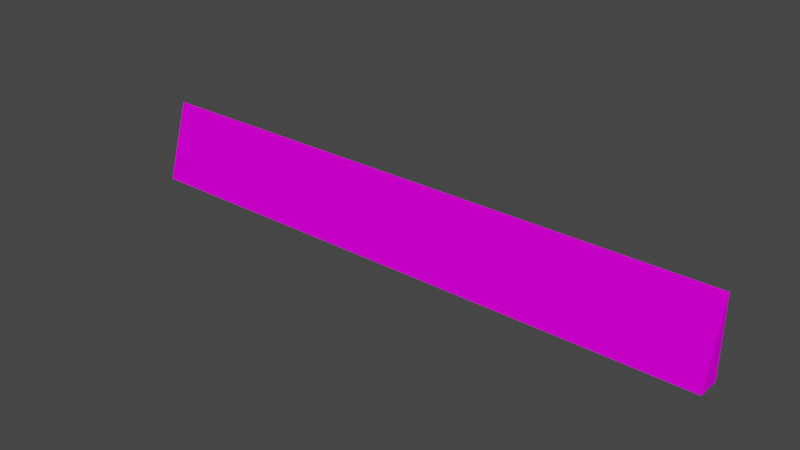 # Source: barrier_prosta.blend  (saved by Blender 3.3.6; exported with 4.5.12 LTS)
import bpy
from mathutils import Matrix  # noqa: F401  (used for matrix-valued properties, if any)

bpy.ops.wm.read_factory_settings(use_empty=True)
scene = bpy.context.scene
scene.name = 'Scene'

# ---- collections
col_collection = bpy.data.collections.new('Collection'); scene.collection.children.link(col_collection)

# ---- images (referenced by path relative to the original .blend; pixels are not part of the script)
import os
ASSET_DIR = os.environ.get("B2B_ASSET_DIR", "")  # directory of the original .blend (textures are referenced by path, not embedded)
HERE = os.path.dirname(os.path.abspath(__file__))  # packed textures are extracted next to this script under _unpacked/

def load_image(name, relpath, width, height, colorspace="sRGB"):
    """Load a texture the original file referenced (path relative to the .blend, or extracted next to this script)."""
    p = next((c for c in (os.path.join(HERE, relpath), os.path.join(ASSET_DIR, relpath)) if relpath and os.path.exists(c)), "")
    if p:
        img = bpy.data.images.load(p, check_existing=True)
        img.name = name
    else:  # same state as the original file: an image datablock whose file is absent (Cycles renders it pink)
        img = bpy.data.images.new(name, width, height)
        img.source = "FILE"
        img.filepath = "//" + (relpath or name)
    img.colorspace_settings.name = colorspace
    return img
img_trackset00_trk_64chevrons_png_001 = load_image('trackset00_trk_64chevrons.png.001', 'trackset00_trk_64chevrons.png', 1024, 1024, 'sRGB')
img_trackset00_trk_curb_png_001 = load_image('trackset00_trk_curb.png.001', 'trackset00_trk_curb.png', 1024, 1024, 'sRGB')
img_trackset00_trk_64chevback_png_001 = load_image('trackset00_trk_64chevback.png.001', 'trackset00_trk_64chevback.png', 1024, 1024, 'sRGB')

# ---- materials (node trees are filled in below, after node groups)
mat_trackset00_trk_64chevrons = bpy.data.materials.new('trackset00_trk_64chevrons')
mat_trackset00_trk_64chevrons.alpha_threshold = 0.0
mat_trackset00_trk_64chevrons.use_transparent_shadow = False
mat_trackset00_trk_64chevrons.diffuse_color = (1.0, 1.0, 1.0, 1.0)
mat_trackset00_trk_64chevrons.roughness = 0.5
mat_trackset00_trk_curb = bpy.data.materials.new('trackset00_trk_curb')
mat_trackset00_trk_curb.alpha_threshold = 0.0
mat_trackset00_trk_curb.use_transparent_shadow = False
mat_trackset00_trk_curb.diffuse_color = (1.0, 1.0, 1.0, 1.0)
mat_trackset00_trk_curb.roughness = 0.5
mat_trackset00_trk_64chevback = bpy.data.materials.new('trackset00_trk_64chevback')
mat_trackset00_trk_64chevback.alpha_threshold = 0.0
mat_trackset00_trk_64chevback.use_transparent_shadow = False
mat_trackset00_trk_64chevback.diffuse_color = (1.0, 1.0, 1.0, 1.0)
mat_trackset00_trk_64chevback.roughness = 0.5

# ---- material node trees
mat_trackset00_trk_64chevrons.use_nodes = True; mat_trackset00_trk_64chevrons.node_tree.nodes.clear()
_N = mat_trackset00_trk_64chevrons.node_tree.nodes; _L = mat_trackset00_trk_64chevrons.node_tree.links
n0 = _N.new('ShaderNodeBsdfDiffuse'); n0.name = 'Diffuse BSDF'; n0.location = (0, 0)
n1 = _N.new('ShaderNodeTexImage'); n1.name = 'Image Texture'; n1.location = (0, 0)
n1.image = img_trackset00_trk_64chevrons_png_001
n2 = _N.new('ShaderNodeOutputMaterial'); n2.name = 'Material Output'; n2.location = (0, 0)
_L.new(n0.outputs[0], n2.inputs[0])
_L.new(n1.outputs[0], n0.inputs[0])
n2.is_active_output = True
mat_trackset00_trk_curb.use_nodes = True; mat_trackset00_trk_curb.node_tree.nodes.clear()
_N = mat_trackset00_trk_curb.node_tree.nodes; _L = mat_trackset00_trk_curb.node_tree.links
n0 = _N.new('ShaderNodeBsdfDiffuse'); n0.name = 'Diffuse BSDF'; n0.location = (0, 0)
n1 = _N.new('ShaderNodeTexImage'); n1.name = 'Image Texture'; n1.location = (0, 0)
n1.image = img_trackset00_trk_curb_png_001
n2 = _N.new('ShaderNodeOutputMaterial'); n2.name = 'Material Output'; n2.location = (0, 0)
_L.new(n0.outputs[0], n2.inputs[0])
_L.new(n1.outputs[0], n0.inputs[0])
n2.is_active_output = True
mat_trackset00_trk_64chevback.use_nodes = True; mat_trackset00_trk_64chevback.node_tree.nodes.clear()
_N = mat_trackset00_trk_64chevback.node_tree.nodes; _L = mat_trackset00_trk_64chevback.node_tree.links
n0 = _N.new('ShaderNodeBsdfDiffuse'); n0.name = 'Diffuse BSDF'; n0.location = (0, 0)
n1 = _N.new('ShaderNodeTexImage'); n1.name = 'Image Texture'; n1.location = (0, 0)
n1.image = img_trackset00_trk_64chevback_png_001
n2 = _N.new('ShaderNodeOutputMaterial'); n2.name = 'Material Output'; n2.location = (0, 0)
_L.new(n0.outputs[0], n2.inputs[0])
_L.new(n1.outputs[0], n0.inputs[0])
n2.is_active_output = True

# ---- world
world_world = bpy.data.worlds.new('World'); scene.world = world_world
world_world.use_nodes = True; world_world.node_tree.nodes.clear()
_N = world_world.node_tree.nodes; _L = world_world.node_tree.links
n0 = _N.new('ShaderNodeOutputWorld'); n0.name = 'World Output'; n0.location = (300, 300)
n1 = _N.new('ShaderNodeBackground'); n1.name = 'Background'; n1.location = (10, 300)
n1.inputs[0].default_value = (0.05088, 0.05088, 0.05088, 1.0)
_L.new(n1.outputs[0], n0.inputs[0])
n0.is_active_output = True
world_world.color = (0.05088, 0.05088, 0.05088)
world_world.use_sun_shadow = False
world_world.sun_shadow_jitter_overblur = 0.0

# ---- meshes
me_track4_pmd0_mesh_001 = bpy.data.meshes.new('TRACK4.PMD0.mesh.001')
me_track4_pmd0_mesh_001.from_pydata([(-50.0, -2.0, -1.75), (-50.0, 0.0, 0.0), (-50.0, 0.0, 4.75), (-50.0, 1.144e-05, -1.75), (0.0, -2.0, -1.75), (0.0, 1.144e-05, 4.75), (0.0, 0.0, 0.0), (-0.003515, -0.0009381, -1.781)], [], [(0, 2, 1), (1, 3, 0), (4, 5, 2, 0), (5, 6, 1, 2), (5, 4, 6), (4, 7, 6), (6, 7, 3, 1), (4, 0, 3, 7)])
me_track4_pmd0_mesh_001.polygons.foreach_set('material_index', [0, 1, 2, 0, 0, 0, 0, 2])
_uv = me_track4_pmd0_mesh_001.uv_layers.new(name='UVMap')
_uv.uv.foreach_set('vector', [0.2041, 1.009, 0.9836, 1.002, 0.2082, 1.015, 0.5031, 0.5224, 0.9969, 0.5262, 0.5031, 0.5262, 0.3502, 2.988, 0.9901, 2.988, 0.9901, 0.0, 0.3502, 0.0, 0.9901, 3.008, 0.2047, 3.008, 0.2047, 0.0, 0.9901, 0.0, 0.9901, 2.988, 0.3502, 2.988, 0.2047, 3.008, 0.3502, 2.988, 0.0, 0.0, 0.2047, 3.008, 0.2047, 3.008, 0.0, 0.0, 0.9969, 0.5262, 0.5031, 0.5224, 0.3502, 2.988, 0.5031, 0.5262, 0.9969, 0.5262, 0.0, 0.0])
me_track4_pmd0_mesh_001.materials.append(mat_trackset00_trk_64chevrons)
me_track4_pmd0_mesh_001.materials.append(mat_trackset00_trk_curb)
me_track4_pmd0_mesh_001.materials.append(mat_trackset00_trk_64chevback)
me_track4_pmd0_mesh_001.use_remesh_preserve_volume = False
me_track4_pmd0_mesh_001.use_remesh_preserve_attributes = False
me_track4_pmd0_mesh_001.use_mirror_vertex_groups = False
me_track4_pmd0_mesh_001.update()

# ---- objects
ob_main = bpy.data.objects.new('main', me_track4_pmd0_mesh_001)

# ---- transforms, parenting, visibility, modifiers, constraints
ob_main.location = (0.0, 0.0, 0.0)
ob_main.lineart.crease_threshold = 0.0

# ---- collection membership
col_collection.objects.link(ob_main)

# ---- scene / render settings (as saved in the file)
scene.frame_start = 1; scene.frame_end = 250; scene.frame_set(1)
scene.render.engine = 'BLENDER_EEVEE_NEXT'
scene.cycles.sampling_pattern = 'TABULATED_SOBOL'
scene.cycles.use_light_tree = False
scene.view_settings.view_transform = 'Filmic'
bpy.context.view_layer.update()

# ---- added for rendering (the .blend has no active camera and no usable light): camera, sun
cam_auto = bpy.data.cameras.new('AutoCamera')
cam_auto.lens = 50.0
cam_auto.sensor_width = 36.0
cam_auto.clip_end = 1000.0
ob_auto_camera = bpy.data.objects.new('AutoCamera', cam_auto)
scene.collection.objects.link(ob_auto_camera)
ob_auto_camera.location = (21.6909, -57.0291, 38.8371)
ob_auto_camera.rotation_euler = (1.09748, -7.21219e-08, 0.694738)
scene.camera = ob_auto_camera
light_auto_sun = bpy.data.lights.new('AutoSun', 'SUN')
light_auto_sun.energy = 3.0
light_auto_sun.angle = 0.0523599
ob_auto_sun = bpy.data.objects.new('AutoSun', light_auto_sun)
scene.collection.objects.link(ob_auto_sun)
ob_auto_sun.rotation_euler = (0.872665, 0.174533, 0.523599)
bpy.context.view_layer.update()
